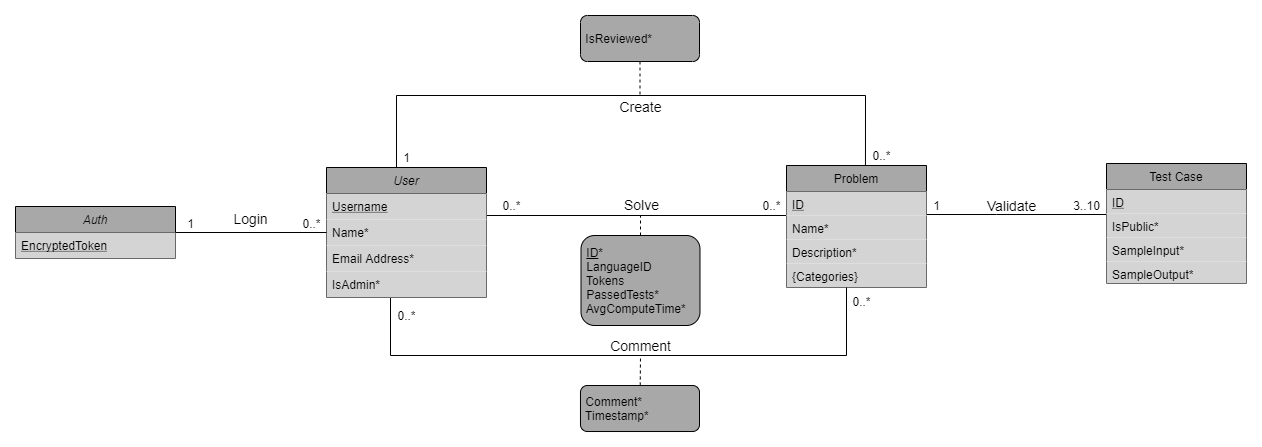

The diagram above was exported from draw.io. Its source (the exported page's mxGraphModel, read from the mxfile embedded in the PNG):
<mxGraphModel dx="1662" dy="714" grid="1" gridSize="10" guides="1" tooltips="1" connect="1" arrows="1" fold="1" page="1" pageScale="1" pageWidth="827" pageHeight="1169" math="0" shadow="0">
  <root>
    <mxCell id="WIyWlLk6GJQsqaUBKTNV-0" />
    <mxCell id="WIyWlLk6GJQsqaUBKTNV-1" parent="WIyWlLk6GJQsqaUBKTNV-0" />
    <mxCell id="PYfJyboifCHm0jkbZOnl-15" style="edgeStyle=orthogonalEdgeStyle;rounded=0;orthogonalLoop=1;jettySize=auto;html=1;entryX=0.564;entryY=0;entryDx=0;entryDy=0;entryPerimeter=0;endArrow=none;endFill=0;exitX=0.413;exitY=0.007;exitDx=0;exitDy=0;exitPerimeter=0;" parent="WIyWlLk6GJQsqaUBKTNV-1" source="zkfFHV4jXpPFQw0GAbJ--0" target="PYfJyboifCHm0jkbZOnl-2" edge="1">
      <mxGeometry relative="1" as="geometry">
        <Array as="points">
          <mxPoint x="391" y="223" />
          <mxPoint x="391" y="150" />
          <mxPoint x="860" y="150" />
        </Array>
      </mxGeometry>
    </mxCell>
    <mxCell id="PYfJyboifCHm0jkbZOnl-17" value="Create" style="edgeLabel;html=1;align=center;verticalAlign=middle;resizable=0;points=[];labelBackgroundColor=none;fontSize=14;" parent="PYfJyboifCHm0jkbZOnl-15" vertex="1" connectable="0">
      <mxGeometry x="-0.1835" y="2" relative="1" as="geometry">
        <mxPoint x="69.81" y="12" as="offset" />
      </mxGeometry>
    </mxCell>
    <mxCell id="PYfJyboifCHm0jkbZOnl-12" style="edgeStyle=orthogonalEdgeStyle;rounded=0;orthogonalLoop=1;jettySize=auto;html=1;exitX=0.994;exitY=0.154;exitDx=0;exitDy=0;entryX=0;entryY=0.5;entryDx=0;entryDy=0;endArrow=none;endFill=0;exitPerimeter=0;startFill=0;" parent="WIyWlLk6GJQsqaUBKTNV-1" source="PYfJyboifCHm0jkbZOnl-1" target="PYfJyboifCHm0jkbZOnl-3" edge="1">
      <mxGeometry relative="1" as="geometry">
        <Array as="points">
          <mxPoint x="480" y="270" />
          <mxPoint x="781" y="270" />
        </Array>
      </mxGeometry>
    </mxCell>
    <mxCell id="PYfJyboifCHm0jkbZOnl-18" value="Solve" style="edgeLabel;html=1;align=center;verticalAlign=middle;resizable=0;points=[];fontSize=14;labelBackgroundColor=none;" parent="PYfJyboifCHm0jkbZOnl-12" vertex="1" connectable="0">
      <mxGeometry x="-0.2914" relative="1" as="geometry">
        <mxPoint x="56" y="-12" as="offset" />
      </mxGeometry>
    </mxCell>
    <mxCell id="q4juFdU_D2GYPgOS3tSb-7" style="edgeStyle=orthogonalEdgeStyle;rounded=0;orthogonalLoop=1;jettySize=auto;html=1;endArrow=none;endFill=0;fontSize=14;" parent="WIyWlLk6GJQsqaUBKTNV-1" source="PYfJyboifCHm0jkbZOnl-2" target="PYfJyboifCHm0jkbZOnl-79" edge="1">
      <mxGeometry relative="1" as="geometry">
        <mxPoint x="1011" y="245" as="targetPoint" />
        <Array as="points">
          <mxPoint x="991" y="269" />
          <mxPoint x="991" y="269" />
        </Array>
      </mxGeometry>
    </mxCell>
    <mxCell id="PYfJyboifCHm0jkbZOnl-2" value="Problem" style="swimlane;fontStyle=0;childLayout=stackLayout;horizontal=1;startSize=26;horizontalStack=0;resizeParent=1;resizeParentMax=0;resizeLast=0;collapsible=1;marginBottom=0;fillColor=#A8A8A8;" parent="WIyWlLk6GJQsqaUBKTNV-1" vertex="1">
      <mxGeometry x="781" y="220" width="140" height="122" as="geometry" />
    </mxCell>
    <mxCell id="PYfJyboifCHm0jkbZOnl-3" value="ID" style="text;strokeColor=none;align=left;verticalAlign=top;spacingLeft=4;spacingRight=4;overflow=hidden;rotatable=0;points=[[0,0.5],[1,0.5]];portConstraint=eastwest;fontStyle=4;fillColor=#D4D4D4;" parent="PYfJyboifCHm0jkbZOnl-2" vertex="1">
      <mxGeometry y="26" width="140" height="24" as="geometry" />
    </mxCell>
    <mxCell id="VcFeqd9H6O1kAWO1wne--0" value="Name*" style="text;strokeColor=none;align=left;verticalAlign=top;spacingLeft=4;spacingRight=4;overflow=hidden;rotatable=0;points=[[0,0.5],[1,0.5]];portConstraint=eastwest;fontStyle=0;fillColor=#D4D4D4;" parent="PYfJyboifCHm0jkbZOnl-2" vertex="1">
      <mxGeometry y="50" width="140" height="24" as="geometry" />
    </mxCell>
    <mxCell id="l6JSNxqeDDjFhWfZoocV-3" value="Description*" style="text;strokeColor=none;align=left;verticalAlign=top;spacingLeft=4;spacingRight=4;overflow=hidden;rotatable=0;points=[[0,0.5],[1,0.5]];portConstraint=eastwest;fontStyle=0;fillColor=#D4D4D4;" parent="PYfJyboifCHm0jkbZOnl-2" vertex="1">
      <mxGeometry y="74" width="140" height="24" as="geometry" />
    </mxCell>
    <mxCell id="xSV8aYwobrZB_3AeSt71-5" value="{Categories}" style="text;strokeColor=none;align=left;verticalAlign=top;spacingLeft=4;spacingRight=4;overflow=hidden;rotatable=0;points=[[0,0.5],[1,0.5]];portConstraint=eastwest;fontStyle=0;fillColor=#D4D4D4;" parent="PYfJyboifCHm0jkbZOnl-2" vertex="1">
      <mxGeometry y="98" width="140" height="24" as="geometry" />
    </mxCell>
    <mxCell id="PYfJyboifCHm0jkbZOnl-19" value="0..*" style="text;html=1;align=center;verticalAlign=middle;resizable=0;points=[];autosize=1;" parent="WIyWlLk6GJQsqaUBKTNV-1" vertex="1">
      <mxGeometry x="751" y="250" width="30" height="20" as="geometry" />
    </mxCell>
    <mxCell id="PYfJyboifCHm0jkbZOnl-21" value="0..*" style="text;html=1;align=center;verticalAlign=middle;resizable=0;points=[];autosize=1;" parent="WIyWlLk6GJQsqaUBKTNV-1" vertex="1">
      <mxGeometry x="491" y="250" width="30" height="20" as="geometry" />
    </mxCell>
    <mxCell id="PYfJyboifCHm0jkbZOnl-22" value="1" style="text;html=1;align=center;verticalAlign=middle;resizable=0;points=[];autosize=1;" parent="WIyWlLk6GJQsqaUBKTNV-1" vertex="1">
      <mxGeometry x="391" y="202" width="20" height="20" as="geometry" />
    </mxCell>
    <mxCell id="PYfJyboifCHm0jkbZOnl-23" value="0..*" style="text;html=1;align=center;verticalAlign=middle;resizable=0;points=[];autosize=1;" parent="WIyWlLk6GJQsqaUBKTNV-1" vertex="1">
      <mxGeometry x="861" y="200" width="30" height="20" as="geometry" />
    </mxCell>
    <mxCell id="uJNtzs3VieU-wINYnqEF-2" style="edgeStyle=none;rounded=0;orthogonalLoop=1;jettySize=auto;html=1;dashed=1;endArrow=none;endFill=0;" parent="WIyWlLk6GJQsqaUBKTNV-1" source="PYfJyboifCHm0jkbZOnl-28" edge="1">
      <mxGeometry relative="1" as="geometry">
        <mxPoint x="634.5" y="150" as="targetPoint" />
      </mxGeometry>
    </mxCell>
    <mxCell id="PYfJyboifCHm0jkbZOnl-28" value="&amp;nbsp;IsReviewed*" style="html=1;align=left;perimeter=rectanglePerimeter;rounded=1;fillColor=#A8A8A8;" parent="WIyWlLk6GJQsqaUBKTNV-1" vertex="1">
      <mxGeometry x="575" y="70" width="119" height="46" as="geometry" />
    </mxCell>
    <mxCell id="uJNtzs3VieU-wINYnqEF-1" style="edgeStyle=none;rounded=0;orthogonalLoop=1;jettySize=auto;html=1;dashed=1;endArrow=none;endFill=0;" parent="WIyWlLk6GJQsqaUBKTNV-1" source="PYfJyboifCHm0jkbZOnl-39" edge="1">
      <mxGeometry relative="1" as="geometry">
        <mxPoint x="635" y="270" as="targetPoint" />
      </mxGeometry>
    </mxCell>
    <mxCell id="PYfJyboifCHm0jkbZOnl-39" value="&amp;nbsp;&lt;u&gt;ID&lt;/u&gt;*&lt;br&gt;&amp;nbsp;LanguageID&lt;br&gt;&amp;nbsp;Tokens&lt;br&gt;&amp;nbsp;PassedTests*&lt;br&gt;&amp;nbsp;AvgComputeTime*" style="html=1;align=left;perimeter=rectanglePerimeter;rounded=1;fillColor=#A8A8A8;" parent="WIyWlLk6GJQsqaUBKTNV-1" vertex="1">
      <mxGeometry x="575.5" y="290" width="119" height="90" as="geometry" />
    </mxCell>
    <mxCell id="l6JSNxqeDDjFhWfZoocV-8" style="edgeStyle=orthogonalEdgeStyle;rounded=0;orthogonalLoop=1;jettySize=auto;html=1;entryX=0.4;entryY=0.962;entryDx=0;entryDy=0;entryPerimeter=0;endArrow=none;endFill=0;" parent="WIyWlLk6GJQsqaUBKTNV-1" source="PYfJyboifCHm0jkbZOnl-2" target="PYfJyboifCHm0jkbZOnl-58" edge="1">
      <mxGeometry relative="1" as="geometry">
        <mxPoint x="841" y="330" as="sourcePoint" />
        <Array as="points">
          <mxPoint x="841" y="410" />
          <mxPoint x="385" y="410" />
        </Array>
      </mxGeometry>
    </mxCell>
    <mxCell id="PYfJyboifCHm0jkbZOnl-56" value="0..*" style="text;html=1;align=center;verticalAlign=middle;resizable=0;points=[];autosize=1;" parent="WIyWlLk6GJQsqaUBKTNV-1" vertex="1">
      <mxGeometry x="841" y="346" width="30" height="20" as="geometry" />
    </mxCell>
    <mxCell id="PYfJyboifCHm0jkbZOnl-57" value="0..*" style="text;html=1;align=center;verticalAlign=middle;resizable=0;points=[];autosize=1;" parent="WIyWlLk6GJQsqaUBKTNV-1" vertex="1">
      <mxGeometry x="386" y="360" width="30" height="20" as="geometry" />
    </mxCell>
    <mxCell id="PYfJyboifCHm0jkbZOnl-92" value="1" style="text;html=1;align=center;verticalAlign=middle;resizable=0;points=[];autosize=1;" parent="WIyWlLk6GJQsqaUBKTNV-1" vertex="1">
      <mxGeometry x="921" y="250" width="20" height="20" as="geometry" />
    </mxCell>
    <mxCell id="CaksyQyZlFexAQ3DUiQn-0" value="Validate" style="text;html=1;align=center;verticalAlign=middle;resizable=0;points=[];autosize=1;fontSize=14;" parent="WIyWlLk6GJQsqaUBKTNV-1" vertex="1">
      <mxGeometry x="971" y="250" width="70" height="20" as="geometry" />
    </mxCell>
    <mxCell id="CaksyQyZlFexAQ3DUiQn-1" value="3..10" style="text;html=1;align=center;verticalAlign=middle;resizable=0;points=[];autosize=1;" parent="WIyWlLk6GJQsqaUBKTNV-1" vertex="1">
      <mxGeometry x="1061" y="250" width="40" height="20" as="geometry" />
    </mxCell>
    <mxCell id="uJNtzs3VieU-wINYnqEF-0" style="rounded=0;orthogonalLoop=1;jettySize=auto;html=1;dashed=1;endArrow=none;endFill=0;" parent="WIyWlLk6GJQsqaUBKTNV-1" source="l6JSNxqeDDjFhWfZoocV-0" edge="1">
      <mxGeometry relative="1" as="geometry">
        <mxPoint x="635" y="410" as="targetPoint" />
      </mxGeometry>
    </mxCell>
    <mxCell id="l6JSNxqeDDjFhWfZoocV-0" value="&amp;nbsp;Comment*&lt;br&gt;&amp;nbsp;Timestamp*" style="html=1;align=left;perimeter=rectanglePerimeter;rounded=1;fillColor=#A8A8A8;" parent="WIyWlLk6GJQsqaUBKTNV-1" vertex="1">
      <mxGeometry x="575" y="440" width="119" height="46" as="geometry" />
    </mxCell>
    <mxCell id="l6JSNxqeDDjFhWfZoocV-9" value="&lt;font style=&quot;font-size: 14px&quot;&gt;Comment&lt;/font&gt;" style="text;html=1;align=center;verticalAlign=middle;resizable=0;points=[];autosize=1;" parent="WIyWlLk6GJQsqaUBKTNV-1" vertex="1">
      <mxGeometry x="595" y="390" width="80" height="20" as="geometry" />
    </mxCell>
    <mxCell id="PYfJyboifCHm0jkbZOnl-79" value="Test Case" style="swimlane;fontStyle=0;childLayout=stackLayout;horizontal=1;startSize=26;horizontalStack=0;resizeParent=1;resizeParentMax=0;resizeLast=0;collapsible=1;marginBottom=0;rounded=0;fillColor=#A8A8A8;" parent="WIyWlLk6GJQsqaUBKTNV-1" vertex="1">
      <mxGeometry x="1101" y="218" width="140" height="120" as="geometry" />
    </mxCell>
    <mxCell id="PYfJyboifCHm0jkbZOnl-91" value="ID" style="text;strokeColor=none;align=left;verticalAlign=top;spacingLeft=4;spacingRight=4;overflow=hidden;rotatable=0;points=[[0,0.5],[1,0.5]];portConstraint=eastwest;fontStyle=4;fillColor=#D4D4D4;" parent="PYfJyboifCHm0jkbZOnl-79" vertex="1">
      <mxGeometry y="26" width="140" height="24" as="geometry" />
    </mxCell>
    <mxCell id="q4juFdU_D2GYPgOS3tSb-5" value="IsPublic*" style="text;strokeColor=none;align=left;verticalAlign=top;spacingLeft=4;spacingRight=4;overflow=hidden;rotatable=0;points=[[0,0.5],[1,0.5]];portConstraint=eastwest;fontStyle=0;fillColor=#D4D4D4;" parent="PYfJyboifCHm0jkbZOnl-79" vertex="1">
      <mxGeometry y="50" width="140" height="24" as="geometry" />
    </mxCell>
    <mxCell id="q4juFdU_D2GYPgOS3tSb-6" value="SampleInput*" style="text;strokeColor=none;align=left;verticalAlign=top;spacingLeft=4;spacingRight=4;overflow=hidden;rotatable=0;points=[[0,0.5],[1,0.5]];portConstraint=eastwest;fontStyle=0;fillColor=#D4D4D4;" parent="PYfJyboifCHm0jkbZOnl-79" vertex="1">
      <mxGeometry y="74" width="140" height="24" as="geometry" />
    </mxCell>
    <mxCell id="PYfJyboifCHm0jkbZOnl-100" value="SampleOutput*" style="text;strokeColor=none;align=left;verticalAlign=top;spacingLeft=4;spacingRight=4;overflow=hidden;rotatable=0;points=[[0,0.5],[1,0.5]];portConstraint=eastwest;fontStyle=0;fillColor=#D4D4D4;" parent="PYfJyboifCHm0jkbZOnl-79" vertex="1">
      <mxGeometry y="98" width="140" height="22" as="geometry" />
    </mxCell>
    <mxCell id="zkfFHV4jXpPFQw0GAbJ--0" value="User" style="swimlane;fontStyle=2;align=center;verticalAlign=top;childLayout=stackLayout;horizontal=1;startSize=26;horizontalStack=0;resizeParent=1;resizeLast=0;collapsible=1;marginBottom=0;rounded=0;shadow=0;strokeWidth=1;fillColor=#A8A8A8;" parent="WIyWlLk6GJQsqaUBKTNV-1" vertex="1">
      <mxGeometry x="321" y="222" width="160" height="130" as="geometry">
        <mxRectangle x="230" y="140" width="160" height="26" as="alternateBounds" />
      </mxGeometry>
    </mxCell>
    <mxCell id="PYfJyboifCHm0jkbZOnl-1" value="Username" style="text;align=left;verticalAlign=top;spacingLeft=4;spacingRight=4;overflow=hidden;rotatable=0;points=[[0,0.5],[1,0.5]];portConstraint=eastwest;rounded=0;shadow=0;html=0;fontStyle=4;fillColor=#D4D4D4;" parent="zkfFHV4jXpPFQw0GAbJ--0" vertex="1">
      <mxGeometry y="26" width="160" height="26" as="geometry" />
    </mxCell>
    <mxCell id="zkfFHV4jXpPFQw0GAbJ--1" value="Name*" style="text;align=left;verticalAlign=top;spacingLeft=4;spacingRight=4;overflow=hidden;rotatable=0;points=[[0,0.5],[1,0.5]];portConstraint=eastwest;fillColor=#D4D4D4;" parent="zkfFHV4jXpPFQw0GAbJ--0" vertex="1">
      <mxGeometry y="52" width="160" height="26" as="geometry" />
    </mxCell>
    <mxCell id="zkfFHV4jXpPFQw0GAbJ--3" value="Email Address*" style="text;align=left;verticalAlign=top;spacingLeft=4;spacingRight=4;overflow=hidden;rotatable=0;points=[[0,0.5],[1,0.5]];portConstraint=eastwest;rounded=0;shadow=0;html=0;fillColor=#D4D4D4;" parent="zkfFHV4jXpPFQw0GAbJ--0" vertex="1">
      <mxGeometry y="78" width="160" height="26" as="geometry" />
    </mxCell>
    <mxCell id="PYfJyboifCHm0jkbZOnl-58" value="IsAdmin*" style="text;align=left;verticalAlign=top;spacingLeft=4;spacingRight=4;overflow=hidden;rotatable=0;points=[[0,0.5],[1,0.5]];portConstraint=eastwest;rounded=0;shadow=0;html=0;fontStyle=0;fillColor=#D4D4D4;" parent="zkfFHV4jXpPFQw0GAbJ--0" vertex="1">
      <mxGeometry y="104" width="160" height="26" as="geometry" />
    </mxCell>
    <mxCell id="7jkPFg-CkHHBYdZVSJ_b-0" value="Auth" style="swimlane;fontStyle=2;align=center;verticalAlign=top;childLayout=stackLayout;horizontal=1;startSize=26;horizontalStack=0;resizeParent=1;resizeLast=0;collapsible=1;marginBottom=0;rounded=0;shadow=0;strokeWidth=1;fillColor=#A8A8A8;" parent="WIyWlLk6GJQsqaUBKTNV-1" vertex="1">
      <mxGeometry x="10" y="261" width="160" height="52" as="geometry">
        <mxRectangle x="230" y="140" width="160" height="26" as="alternateBounds" />
      </mxGeometry>
    </mxCell>
    <mxCell id="7jkPFg-CkHHBYdZVSJ_b-6" value="EncryptedToken" style="text;align=left;verticalAlign=top;spacingLeft=4;spacingRight=4;overflow=hidden;rotatable=0;points=[[0,0.5],[1,0.5]];portConstraint=eastwest;rounded=0;shadow=0;html=0;fontStyle=4;fillColor=#D4D4D4;" parent="7jkPFg-CkHHBYdZVSJ_b-0" vertex="1">
      <mxGeometry y="26" width="160" height="26" as="geometry" />
    </mxCell>
    <mxCell id="7jkPFg-CkHHBYdZVSJ_b-9" value="" style="endArrow=none;html=1;" parent="WIyWlLk6GJQsqaUBKTNV-1" source="7jkPFg-CkHHBYdZVSJ_b-0" target="zkfFHV4jXpPFQw0GAbJ--0" edge="1">
      <mxGeometry width="50" height="50" relative="1" as="geometry">
        <mxPoint x="800" y="420" as="sourcePoint" />
        <mxPoint x="850" y="370" as="targetPoint" />
      </mxGeometry>
    </mxCell>
    <mxCell id="7jkPFg-CkHHBYdZVSJ_b-10" value="0..*" style="text;html=1;align=center;verticalAlign=middle;resizable=0;points=[];autosize=1;" parent="WIyWlLk6GJQsqaUBKTNV-1" vertex="1">
      <mxGeometry x="291" y="268" width="30" height="20" as="geometry" />
    </mxCell>
    <mxCell id="7jkPFg-CkHHBYdZVSJ_b-12" value="1" style="text;html=1;align=center;verticalAlign=middle;resizable=0;points=[];autosize=1;" parent="WIyWlLk6GJQsqaUBKTNV-1" vertex="1">
      <mxGeometry x="175" y="268" width="20" height="20" as="geometry" />
    </mxCell>
    <mxCell id="sn5EhtIrzrhkIwZhGcUt-0" value="Login" style="edgeLabel;html=1;align=center;verticalAlign=middle;resizable=0;points=[];fontSize=14;labelBackgroundColor=none;" vertex="1" connectable="0" parent="WIyWlLk6GJQsqaUBKTNV-1">
      <mxGeometry x="240.00395554573151" y="260" as="geometry">
        <mxPoint x="4" y="12" as="offset" />
      </mxGeometry>
    </mxCell>
  </root>
</mxGraphModel>